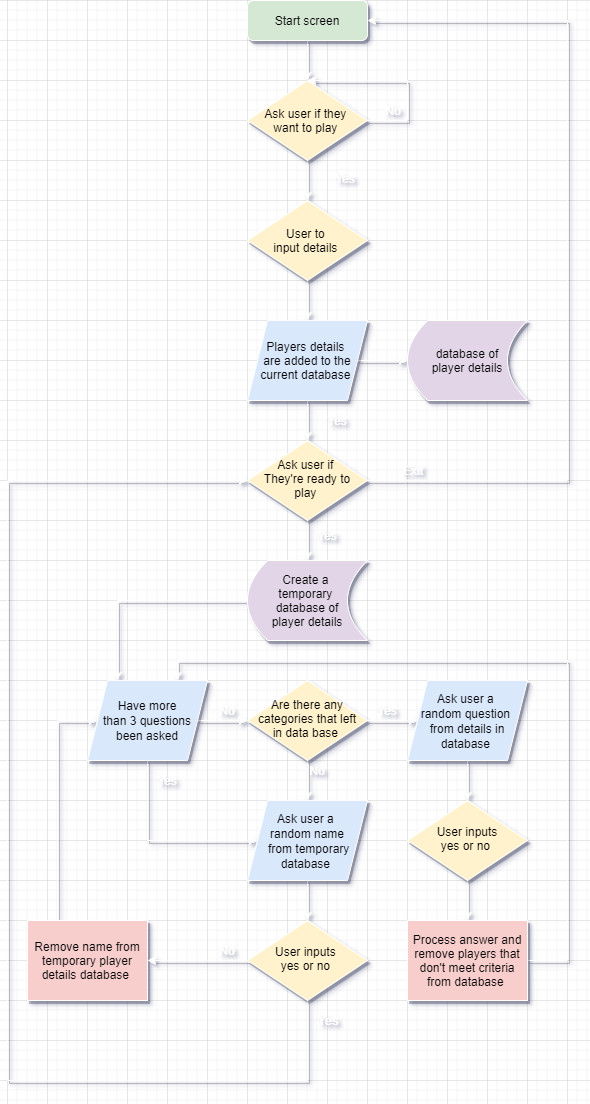

The diagram above was exported from draw.io. Its source (the exported page's mxGraphModel, read from the mxfile embedded in the PNG):
<mxGraphModel dx="1185" dy="708" grid="1" gridSize="10" guides="1" tooltips="1" connect="1" arrows="1" fold="1" page="1" pageScale="1" pageWidth="827" pageHeight="1169" background="#333333" math="0" shadow="1">
  <root>
    <mxCell id="WIyWlLk6GJQsqaUBKTNV-0" />
    <mxCell id="WIyWlLk6GJQsqaUBKTNV-1" parent="WIyWlLk6GJQsqaUBKTNV-0" />
    <mxCell id="H-2OchCzTb0TROPsZ7Cq-26" style="edgeStyle=orthogonalEdgeStyle;rounded=0;orthogonalLoop=1;jettySize=auto;html=1;exitX=0.5;exitY=1;exitDx=0;exitDy=0;strokeColor=#FFFFFF;shadow=1;sketch=0;labelBackgroundColor=none;" edge="1" parent="WIyWlLk6GJQsqaUBKTNV-1" source="WIyWlLk6GJQsqaUBKTNV-3">
      <mxGeometry relative="1" as="geometry">
        <mxPoint x="380" y="120" as="targetPoint" />
      </mxGeometry>
    </mxCell>
    <mxCell id="WIyWlLk6GJQsqaUBKTNV-3" value="Start screen" style="rounded=1;whiteSpace=wrap;html=1;fontSize=12;glass=0;strokeWidth=1;shadow=1;fillColor=#d5e8d4;strokeColor=#FFFFFF;sketch=0;labelBackgroundColor=none;" parent="WIyWlLk6GJQsqaUBKTNV-1" vertex="1">
      <mxGeometry x="320" y="40" width="120" height="40" as="geometry" />
    </mxCell>
    <mxCell id="H-2OchCzTb0TROPsZ7Cq-77" style="edgeStyle=orthogonalEdgeStyle;rounded=0;orthogonalLoop=1;jettySize=auto;html=1;exitX=0.5;exitY=1;exitDx=0;exitDy=0;entryX=0.5;entryY=0;entryDx=0;entryDy=0;strokeColor=#FFFFFF;shadow=1;sketch=0;labelBackgroundColor=none;" edge="1" parent="WIyWlLk6GJQsqaUBKTNV-1" source="WIyWlLk6GJQsqaUBKTNV-10" target="H-2OchCzTb0TROPsZ7Cq-59">
      <mxGeometry relative="1" as="geometry" />
    </mxCell>
    <mxCell id="WIyWlLk6GJQsqaUBKTNV-10" value="User inputs&lt;br&gt;yes or no&amp;nbsp;" style="rhombus;whiteSpace=wrap;html=1;shadow=1;fontFamily=Helvetica;fontSize=12;align=center;strokeWidth=1;spacing=6;spacingTop=-4;fillColor=#fff2cc;strokeColor=#FFFFFF;sketch=0;labelBackgroundColor=none;" parent="WIyWlLk6GJQsqaUBKTNV-1" vertex="1">
      <mxGeometry x="480" y="840" width="120" height="80" as="geometry" />
    </mxCell>
    <mxCell id="H-2OchCzTb0TROPsZ7Cq-38" style="edgeStyle=orthogonalEdgeStyle;rounded=0;orthogonalLoop=1;jettySize=auto;html=1;exitX=0.5;exitY=1;exitDx=0;exitDy=0;entryX=0.5;entryY=0;entryDx=0;entryDy=0;strokeColor=#FFFFFF;shadow=1;sketch=0;labelBackgroundColor=none;" edge="1" parent="WIyWlLk6GJQsqaUBKTNV-1" source="H-2OchCzTb0TROPsZ7Cq-0" target="H-2OchCzTb0TROPsZ7Cq-17">
      <mxGeometry relative="1" as="geometry" />
    </mxCell>
    <mxCell id="H-2OchCzTb0TROPsZ7Cq-51" style="edgeStyle=orthogonalEdgeStyle;rounded=0;orthogonalLoop=1;jettySize=auto;html=1;exitX=1;exitY=0.5;exitDx=0;exitDy=0;strokeColor=#FFFFFF;shadow=1;sketch=0;labelBackgroundColor=none;" edge="1" parent="WIyWlLk6GJQsqaUBKTNV-1" source="H-2OchCzTb0TROPsZ7Cq-0">
      <mxGeometry relative="1" as="geometry">
        <mxPoint x="480" y="400" as="targetPoint" />
      </mxGeometry>
    </mxCell>
    <mxCell id="H-2OchCzTb0TROPsZ7Cq-0" value="Players details &lt;br&gt;are added to the current database&amp;nbsp;" style="shape=parallelogram;perimeter=parallelogramPerimeter;whiteSpace=wrap;html=1;fixedSize=1;fillColor=#dae8fc;strokeColor=#FFFFFF;shadow=1;sketch=0;labelBackgroundColor=none;" vertex="1" parent="WIyWlLk6GJQsqaUBKTNV-1">
      <mxGeometry x="320" y="360" width="120" height="80" as="geometry" />
    </mxCell>
    <mxCell id="H-2OchCzTb0TROPsZ7Cq-128" style="edgeStyle=orthogonalEdgeStyle;rounded=0;orthogonalLoop=1;jettySize=auto;html=1;exitX=0.5;exitY=1;exitDx=0;exitDy=0;entryX=0.5;entryY=0;entryDx=0;entryDy=0;fontSize=13;strokeColor=#FFFFFF;shadow=1;sketch=0;labelBackgroundColor=none;" edge="1" parent="WIyWlLk6GJQsqaUBKTNV-1" source="H-2OchCzTb0TROPsZ7Cq-17" target="H-2OchCzTb0TROPsZ7Cq-80">
      <mxGeometry relative="1" as="geometry" />
    </mxCell>
    <mxCell id="H-2OchCzTb0TROPsZ7Cq-132" style="edgeStyle=orthogonalEdgeStyle;rounded=0;orthogonalLoop=1;jettySize=auto;html=1;exitX=1;exitY=0.5;exitDx=0;exitDy=0;entryX=1;entryY=0.5;entryDx=0;entryDy=0;fontSize=13;strokeColor=#FFFFFF;shadow=1;sketch=0;labelBackgroundColor=none;" edge="1" parent="WIyWlLk6GJQsqaUBKTNV-1" source="H-2OchCzTb0TROPsZ7Cq-17" target="WIyWlLk6GJQsqaUBKTNV-3">
      <mxGeometry relative="1" as="geometry">
        <Array as="points">
          <mxPoint x="640" y="520" />
          <mxPoint x="640" y="60" />
        </Array>
      </mxGeometry>
    </mxCell>
    <mxCell id="H-2OchCzTb0TROPsZ7Cq-17" value="Ask user if &lt;br&gt;They're ready to play&amp;nbsp;" style="rhombus;whiteSpace=wrap;html=1;shadow=1;fontFamily=Helvetica;fontSize=12;align=center;strokeWidth=1;spacing=6;spacingTop=-4;fillColor=#fff2cc;strokeColor=#FFFFFF;sketch=0;labelBackgroundColor=none;" vertex="1" parent="WIyWlLk6GJQsqaUBKTNV-1">
      <mxGeometry x="320" y="480" width="120" height="80" as="geometry" />
    </mxCell>
    <mxCell id="H-2OchCzTb0TROPsZ7Cq-29" style="edgeStyle=orthogonalEdgeStyle;rounded=0;orthogonalLoop=1;jettySize=auto;html=1;exitX=0.5;exitY=1;exitDx=0;exitDy=0;entryX=0.5;entryY=0;entryDx=0;entryDy=0;startArrow=none;strokeColor=#FFFFFF;shadow=1;sketch=0;labelBackgroundColor=none;" edge="1" parent="WIyWlLk6GJQsqaUBKTNV-1" source="H-2OchCzTb0TROPsZ7Cq-32" target="H-2OchCzTb0TROPsZ7Cq-0">
      <mxGeometry relative="1" as="geometry" />
    </mxCell>
    <mxCell id="H-2OchCzTb0TROPsZ7Cq-37" style="edgeStyle=orthogonalEdgeStyle;rounded=0;orthogonalLoop=1;jettySize=auto;html=1;exitX=0.5;exitY=1;exitDx=0;exitDy=0;entryX=0.5;entryY=0;entryDx=0;entryDy=0;strokeColor=#FFFFFF;shadow=1;sketch=0;labelBackgroundColor=none;" edge="1" parent="WIyWlLk6GJQsqaUBKTNV-1" source="H-2OchCzTb0TROPsZ7Cq-21" target="H-2OchCzTb0TROPsZ7Cq-32">
      <mxGeometry relative="1" as="geometry" />
    </mxCell>
    <mxCell id="H-2OchCzTb0TROPsZ7Cq-21" value="Ask user if they &lt;br&gt;want to play&amp;nbsp;" style="rhombus;whiteSpace=wrap;html=1;fillColor=#fff2cc;strokeColor=#FFFFFF;shadow=1;sketch=0;labelBackgroundColor=none;" vertex="1" parent="WIyWlLk6GJQsqaUBKTNV-1">
      <mxGeometry x="320" y="120" width="120" height="80" as="geometry" />
    </mxCell>
    <mxCell id="H-2OchCzTb0TROPsZ7Cq-24" value="No" style="text;html=1;fillColor=none;align=center;verticalAlign=middle;whiteSpace=wrap;rounded=0;shadow=1;sketch=0;labelBackgroundColor=none;fontColor=#FFFFFF;" vertex="1" parent="WIyWlLk6GJQsqaUBKTNV-1">
      <mxGeometry x="446" y="140" width="40" height="20" as="geometry" />
    </mxCell>
    <mxCell id="H-2OchCzTb0TROPsZ7Cq-27" style="edgeStyle=orthogonalEdgeStyle;rounded=0;orthogonalLoop=1;jettySize=auto;html=1;exitX=1;exitY=0.5;exitDx=0;exitDy=0;entryX=0.5;entryY=0;entryDx=0;entryDy=0;strokeColor=#FFFFFF;shadow=1;sketch=0;labelBackgroundColor=none;" edge="1" parent="WIyWlLk6GJQsqaUBKTNV-1" source="H-2OchCzTb0TROPsZ7Cq-21" target="H-2OchCzTb0TROPsZ7Cq-21">
      <mxGeometry relative="1" as="geometry">
        <Array as="points">
          <mxPoint x="480" y="160" />
          <mxPoint x="480" y="120" />
        </Array>
      </mxGeometry>
    </mxCell>
    <mxCell id="H-2OchCzTb0TROPsZ7Cq-32" value="User to &lt;br&gt;input details&amp;nbsp;" style="rhombus;whiteSpace=wrap;html=1;fillColor=#fff2cc;strokeColor=#FFFFFF;shadow=1;sketch=0;labelBackgroundColor=none;" vertex="1" parent="WIyWlLk6GJQsqaUBKTNV-1">
      <mxGeometry x="320" y="240" width="120" height="80" as="geometry" />
    </mxCell>
    <mxCell id="H-2OchCzTb0TROPsZ7Cq-40" value="Exit" style="text;html=1;fillColor=none;align=center;verticalAlign=middle;whiteSpace=wrap;rounded=0;shadow=1;sketch=0;labelBackgroundColor=none;fontColor=#FFFFFF;" vertex="1" parent="WIyWlLk6GJQsqaUBKTNV-1">
      <mxGeometry x="466" y="500" width="40" height="20" as="geometry" />
    </mxCell>
    <mxCell id="H-2OchCzTb0TROPsZ7Cq-45" value="Yes" style="text;html=1;fillColor=none;align=center;verticalAlign=middle;whiteSpace=wrap;rounded=0;shadow=1;sketch=0;labelBackgroundColor=none;fontColor=#FFFFFF;" vertex="1" parent="WIyWlLk6GJQsqaUBKTNV-1">
      <mxGeometry x="380" y="565" width="40" height="20" as="geometry" />
    </mxCell>
    <mxCell id="H-2OchCzTb0TROPsZ7Cq-46" value="Yes" style="text;html=1;fillColor=none;align=center;verticalAlign=middle;whiteSpace=wrap;rounded=0;shadow=1;sketch=0;labelBackgroundColor=none;fontColor=#FFFFFF;" vertex="1" parent="WIyWlLk6GJQsqaUBKTNV-1">
      <mxGeometry x="390" y="450" width="40" height="20" as="geometry" />
    </mxCell>
    <mxCell id="H-2OchCzTb0TROPsZ7Cq-48" value="Yes" style="text;html=1;fillColor=none;align=center;verticalAlign=middle;whiteSpace=wrap;rounded=0;shadow=1;sketch=0;labelBackgroundColor=none;fontColor=#FFFFFF;" vertex="1" parent="WIyWlLk6GJQsqaUBKTNV-1">
      <mxGeometry x="398" y="208" width="40" height="20" as="geometry" />
    </mxCell>
    <mxCell id="H-2OchCzTb0TROPsZ7Cq-139" style="edgeStyle=orthogonalEdgeStyle;rounded=0;orthogonalLoop=1;jettySize=auto;html=1;exitX=1;exitY=0.5;exitDx=0;exitDy=0;entryX=0.75;entryY=0;entryDx=0;entryDy=0;fontSize=13;strokeColor=#FFFFFF;shadow=1;sketch=0;labelBackgroundColor=none;" edge="1" parent="WIyWlLk6GJQsqaUBKTNV-1" source="H-2OchCzTb0TROPsZ7Cq-59">
      <mxGeometry relative="1" as="geometry">
        <mxPoint x="250" y="720" as="targetPoint" />
        <Array as="points">
          <mxPoint x="640" y="1000" />
          <mxPoint x="640" y="700" />
          <mxPoint x="250" y="700" />
        </Array>
      </mxGeometry>
    </mxCell>
    <mxCell id="H-2OchCzTb0TROPsZ7Cq-59" value="Process answer and remove players that don't meet criteria from database&amp;nbsp;" style="rounded=0;whiteSpace=wrap;html=1;fillColor=#f8cecc;strokeColor=#FFFFFF;shadow=1;sketch=0;labelBackgroundColor=none;" vertex="1" parent="WIyWlLk6GJQsqaUBKTNV-1">
      <mxGeometry x="480" y="960" width="120" height="80" as="geometry" />
    </mxCell>
    <mxCell id="H-2OchCzTb0TROPsZ7Cq-143" style="edgeStyle=orthogonalEdgeStyle;rounded=0;orthogonalLoop=1;jettySize=auto;html=1;exitX=0.25;exitY=0;exitDx=0;exitDy=0;entryX=0;entryY=0.5;entryDx=0;entryDy=0;fontSize=13;strokeColor=#FFFFFF;shadow=1;sketch=0;labelBackgroundColor=none;" edge="1" parent="WIyWlLk6GJQsqaUBKTNV-1" source="H-2OchCzTb0TROPsZ7Cq-62" target="H-2OchCzTb0TROPsZ7Cq-142">
      <mxGeometry relative="1" as="geometry">
        <Array as="points">
          <mxPoint x="130" y="760" />
        </Array>
      </mxGeometry>
    </mxCell>
    <mxCell id="H-2OchCzTb0TROPsZ7Cq-62" value="Remove name from temporary player details database&amp;nbsp;" style="rounded=0;whiteSpace=wrap;html=1;fillColor=#f8cecc;strokeColor=#FFFFFF;shadow=1;sketch=0;labelBackgroundColor=none;" vertex="1" parent="WIyWlLk6GJQsqaUBKTNV-1">
      <mxGeometry x="100" y="960" width="120" height="80" as="geometry" />
    </mxCell>
    <mxCell id="H-2OchCzTb0TROPsZ7Cq-69" value="No" style="text;html=1;fillColor=none;align=center;verticalAlign=middle;whiteSpace=wrap;rounded=0;shadow=1;sketch=0;labelBackgroundColor=none;fontColor=#FFFFFF;" vertex="1" parent="WIyWlLk6GJQsqaUBKTNV-1">
      <mxGeometry x="370" y="800" width="40" height="20" as="geometry" />
    </mxCell>
    <mxCell id="H-2OchCzTb0TROPsZ7Cq-72" value="No" style="text;html=1;fillColor=none;align=center;verticalAlign=middle;whiteSpace=wrap;rounded=0;shadow=1;sketch=0;labelBackgroundColor=none;fontColor=#FFFFFF;" vertex="1" parent="WIyWlLk6GJQsqaUBKTNV-1">
      <mxGeometry x="280" y="740" width="40" height="20" as="geometry" />
    </mxCell>
    <mxCell id="H-2OchCzTb0TROPsZ7Cq-75" value="Yes" style="text;html=1;fillColor=none;align=center;verticalAlign=middle;whiteSpace=wrap;rounded=0;shadow=1;sketch=0;labelBackgroundColor=none;fontColor=#FFFFFF;" vertex="1" parent="WIyWlLk6GJQsqaUBKTNV-1">
      <mxGeometry x="440" y="740" width="40" height="20" as="geometry" />
    </mxCell>
    <mxCell id="H-2OchCzTb0TROPsZ7Cq-138" style="edgeStyle=orthogonalEdgeStyle;rounded=0;orthogonalLoop=1;jettySize=auto;html=1;exitX=0;exitY=0.5;exitDx=0;exitDy=0;entryX=0.25;entryY=0;entryDx=0;entryDy=0;fontSize=13;strokeColor=#FFFFFF;shadow=1;sketch=0;labelBackgroundColor=none;" edge="1" parent="WIyWlLk6GJQsqaUBKTNV-1" source="H-2OchCzTb0TROPsZ7Cq-80">
      <mxGeometry relative="1" as="geometry">
        <mxPoint x="190" y="720" as="targetPoint" />
      </mxGeometry>
    </mxCell>
    <mxCell id="H-2OchCzTb0TROPsZ7Cq-80" value="Create a &lt;br&gt;temporary &lt;br&gt;database of&lt;br&gt;player details" style="shape=dataStorage;whiteSpace=wrap;html=1;fixedSize=1;align=center;fillColor=#e1d5e7;strokeColor=#FFFFFF;shadow=1;sketch=0;labelBackgroundColor=none;" vertex="1" parent="WIyWlLk6GJQsqaUBKTNV-1">
      <mxGeometry x="320" y="600" width="120" height="80" as="geometry" />
    </mxCell>
    <mxCell id="H-2OchCzTb0TROPsZ7Cq-84" value="database of&lt;br&gt;player details" style="shape=dataStorage;whiteSpace=wrap;html=1;fixedSize=1;align=center;fillColor=#e1d5e7;strokeColor=#FFFFFF;shadow=1;sketch=0;labelBackgroundColor=none;" vertex="1" parent="WIyWlLk6GJQsqaUBKTNV-1">
      <mxGeometry x="480" y="360" width="120" height="80" as="geometry" />
    </mxCell>
    <mxCell id="H-2OchCzTb0TROPsZ7Cq-118" style="edgeStyle=orthogonalEdgeStyle;rounded=0;orthogonalLoop=1;jettySize=auto;html=1;exitX=0.5;exitY=1;exitDx=0;exitDy=0;entryX=0;entryY=0.5;entryDx=0;entryDy=0;fontSize=13;strokeColor=#FFFFFF;shadow=1;sketch=0;labelBackgroundColor=none;" edge="1" parent="WIyWlLk6GJQsqaUBKTNV-1" target="H-2OchCzTb0TROPsZ7Cq-116">
      <mxGeometry relative="1" as="geometry">
        <mxPoint x="220" y="800" as="sourcePoint" />
        <Array as="points">
          <mxPoint x="220" y="880" />
        </Array>
      </mxGeometry>
    </mxCell>
    <mxCell id="H-2OchCzTb0TROPsZ7Cq-106" style="edgeStyle=orthogonalEdgeStyle;rounded=0;orthogonalLoop=1;jettySize=auto;html=1;exitX=0.5;exitY=1;exitDx=0;exitDy=0;entryX=0.5;entryY=0;entryDx=0;entryDy=0;fontSize=13;strokeColor=#FFFFFF;shadow=1;sketch=0;labelBackgroundColor=none;" edge="1" parent="WIyWlLk6GJQsqaUBKTNV-1" source="H-2OchCzTb0TROPsZ7Cq-88">
      <mxGeometry relative="1" as="geometry">
        <mxPoint x="380" y="840" as="targetPoint" />
      </mxGeometry>
    </mxCell>
    <mxCell id="H-2OchCzTb0TROPsZ7Cq-121" style="edgeStyle=orthogonalEdgeStyle;rounded=0;orthogonalLoop=1;jettySize=auto;html=1;exitX=1;exitY=0.5;exitDx=0;exitDy=0;entryX=0;entryY=0.5;entryDx=0;entryDy=0;fontSize=13;strokeColor=#FFFFFF;shadow=1;sketch=0;labelBackgroundColor=none;" edge="1" parent="WIyWlLk6GJQsqaUBKTNV-1" source="H-2OchCzTb0TROPsZ7Cq-88" target="H-2OchCzTb0TROPsZ7Cq-119">
      <mxGeometry relative="1" as="geometry" />
    </mxCell>
    <mxCell id="H-2OchCzTb0TROPsZ7Cq-88" value="Are there any categories that left in data base&amp;nbsp;" style="rhombus;whiteSpace=wrap;html=1;shadow=1;fontFamily=Helvetica;fontSize=12;align=center;strokeWidth=1;spacing=6;spacingTop=-4;fillColor=#fff2cc;strokeColor=#FFFFFF;sketch=0;labelBackgroundColor=none;" vertex="1" parent="WIyWlLk6GJQsqaUBKTNV-1">
      <mxGeometry x="320" y="720" width="120" height="80" as="geometry" />
    </mxCell>
    <mxCell id="H-2OchCzTb0TROPsZ7Cq-115" style="edgeStyle=orthogonalEdgeStyle;rounded=0;orthogonalLoop=1;jettySize=auto;html=1;exitX=0.5;exitY=1;exitDx=0;exitDy=0;entryX=0.5;entryY=0;entryDx=0;entryDy=0;fontSize=13;strokeColor=#FFFFFF;shadow=1;sketch=0;labelBackgroundColor=none;" edge="1" parent="WIyWlLk6GJQsqaUBKTNV-1" target="H-2OchCzTb0TROPsZ7Cq-95">
      <mxGeometry relative="1" as="geometry">
        <mxPoint x="380" y="920" as="sourcePoint" />
      </mxGeometry>
    </mxCell>
    <mxCell id="H-2OchCzTb0TROPsZ7Cq-98" style="edgeStyle=orthogonalEdgeStyle;rounded=0;orthogonalLoop=1;jettySize=auto;html=1;exitX=0;exitY=0.5;exitDx=0;exitDy=0;entryX=1;entryY=0.5;entryDx=0;entryDy=0;fontSize=13;strokeColor=#FFFFFF;shadow=1;sketch=0;labelBackgroundColor=none;" edge="1" parent="WIyWlLk6GJQsqaUBKTNV-1" source="H-2OchCzTb0TROPsZ7Cq-95" target="H-2OchCzTb0TROPsZ7Cq-62">
      <mxGeometry relative="1" as="geometry" />
    </mxCell>
    <mxCell id="H-2OchCzTb0TROPsZ7Cq-133" style="edgeStyle=orthogonalEdgeStyle;rounded=0;orthogonalLoop=1;jettySize=auto;html=1;exitX=0.5;exitY=1;exitDx=0;exitDy=0;entryX=0;entryY=0.5;entryDx=0;entryDy=0;fontSize=13;strokeColor=#FFFFFF;shadow=1;sketch=0;labelBackgroundColor=none;" edge="1" parent="WIyWlLk6GJQsqaUBKTNV-1" source="H-2OchCzTb0TROPsZ7Cq-95" target="H-2OchCzTb0TROPsZ7Cq-17">
      <mxGeometry relative="1" as="geometry">
        <Array as="points">
          <mxPoint x="380" y="1120" />
          <mxPoint x="80" y="1120" />
          <mxPoint x="80" y="520" />
        </Array>
      </mxGeometry>
    </mxCell>
    <mxCell id="H-2OchCzTb0TROPsZ7Cq-95" value="User inputs &lt;br&gt;yes or no&amp;nbsp;" style="rhombus;whiteSpace=wrap;html=1;shadow=1;fontFamily=Helvetica;fontSize=12;align=center;strokeWidth=1;spacing=6;spacingTop=-4;fillColor=#fff2cc;strokeColor=#FFFFFF;sketch=0;labelBackgroundColor=none;" vertex="1" parent="WIyWlLk6GJQsqaUBKTNV-1">
      <mxGeometry x="320" y="960" width="120" height="80" as="geometry" />
    </mxCell>
    <mxCell id="H-2OchCzTb0TROPsZ7Cq-102" value="No" style="text;html=1;fillColor=none;align=center;verticalAlign=middle;whiteSpace=wrap;rounded=0;shadow=1;sketch=0;labelBackgroundColor=none;fontColor=#FFFFFF;" vertex="1" parent="WIyWlLk6GJQsqaUBKTNV-1">
      <mxGeometry x="280" y="980" width="40" height="20" as="geometry" />
    </mxCell>
    <mxCell id="H-2OchCzTb0TROPsZ7Cq-116" value="&lt;span style=&quot;font-size: 12px&quot;&gt;Ask user a &lt;br&gt;random name&lt;br&gt;&amp;nbsp;from temporary database&amp;nbsp;&lt;/span&gt;" style="shape=parallelogram;perimeter=parallelogramPerimeter;whiteSpace=wrap;html=1;fixedSize=1;fontSize=13;align=center;fillColor=#dae8fc;strokeColor=#FFFFFF;shadow=1;sketch=0;labelBackgroundColor=none;" vertex="1" parent="WIyWlLk6GJQsqaUBKTNV-1">
      <mxGeometry x="320" y="840" width="120" height="80" as="geometry" />
    </mxCell>
    <mxCell id="H-2OchCzTb0TROPsZ7Cq-120" style="edgeStyle=orthogonalEdgeStyle;rounded=0;orthogonalLoop=1;jettySize=auto;html=1;exitX=0.5;exitY=1;exitDx=0;exitDy=0;entryX=0.5;entryY=0;entryDx=0;entryDy=0;fontSize=13;strokeColor=#FFFFFF;shadow=1;sketch=0;labelBackgroundColor=none;" edge="1" parent="WIyWlLk6GJQsqaUBKTNV-1" source="H-2OchCzTb0TROPsZ7Cq-119" target="WIyWlLk6GJQsqaUBKTNV-10">
      <mxGeometry relative="1" as="geometry" />
    </mxCell>
    <mxCell id="H-2OchCzTb0TROPsZ7Cq-119" value="&lt;span style=&quot;font-size: 12px&quot;&gt;Ask user a &lt;br&gt;random question &lt;br&gt;from details in database&amp;nbsp;&lt;/span&gt;" style="shape=parallelogram;perimeter=parallelogramPerimeter;whiteSpace=wrap;html=1;fixedSize=1;fontSize=13;align=center;fillColor=#dae8fc;strokeColor=#FFFFFF;shadow=1;sketch=0;labelBackgroundColor=none;" vertex="1" parent="WIyWlLk6GJQsqaUBKTNV-1">
      <mxGeometry x="480" y="720" width="120" height="80" as="geometry" />
    </mxCell>
    <mxCell id="H-2OchCzTb0TROPsZ7Cq-135" value="Yes" style="text;html=1;fillColor=none;align=center;verticalAlign=middle;whiteSpace=wrap;rounded=0;fontSize=13;shadow=1;sketch=0;labelBackgroundColor=none;fontColor=#FFFFFF;" vertex="1" parent="WIyWlLk6GJQsqaUBKTNV-1">
      <mxGeometry x="382" y="1050" width="38" height="20" as="geometry" />
    </mxCell>
    <mxCell id="H-2OchCzTb0TROPsZ7Cq-141" value="Yes" style="text;html=1;fillColor=none;align=center;verticalAlign=middle;whiteSpace=wrap;rounded=0;shadow=1;sketch=0;labelBackgroundColor=none;fontColor=#FFFFFF;" vertex="1" parent="WIyWlLk6GJQsqaUBKTNV-1">
      <mxGeometry x="220" y="810" width="40" height="20" as="geometry" />
    </mxCell>
    <mxCell id="H-2OchCzTb0TROPsZ7Cq-145" style="edgeStyle=orthogonalEdgeStyle;rounded=0;orthogonalLoop=1;jettySize=auto;html=1;exitX=1;exitY=0.5;exitDx=0;exitDy=0;entryX=1;entryY=1;entryDx=0;entryDy=0;fontSize=13;strokeColor=#FFFFFF;shadow=1;sketch=0;labelBackgroundColor=none;" edge="1" parent="WIyWlLk6GJQsqaUBKTNV-1" source="H-2OchCzTb0TROPsZ7Cq-142" target="H-2OchCzTb0TROPsZ7Cq-72">
      <mxGeometry relative="1" as="geometry">
        <Array as="points">
          <mxPoint x="310" y="760" />
          <mxPoint x="310" y="760" />
        </Array>
      </mxGeometry>
    </mxCell>
    <mxCell id="H-2OchCzTb0TROPsZ7Cq-142" value="&lt;span style=&quot;font-size: 12px&quot;&gt;Have more&lt;/span&gt;&lt;br style=&quot;font-size: 12px&quot;&gt;&lt;span style=&quot;font-size: 12px&quot;&gt;than 3 questions been asked&lt;/span&gt;" style="shape=parallelogram;perimeter=parallelogramPerimeter;whiteSpace=wrap;html=1;fixedSize=1;fontSize=13;align=center;fillColor=#dae8fc;strokeColor=#FFFFFF;shadow=1;sketch=0;labelBackgroundColor=none;" vertex="1" parent="WIyWlLk6GJQsqaUBKTNV-1">
      <mxGeometry x="160" y="720" width="120" height="80" as="geometry" />
    </mxCell>
  </root>
</mxGraphModel>